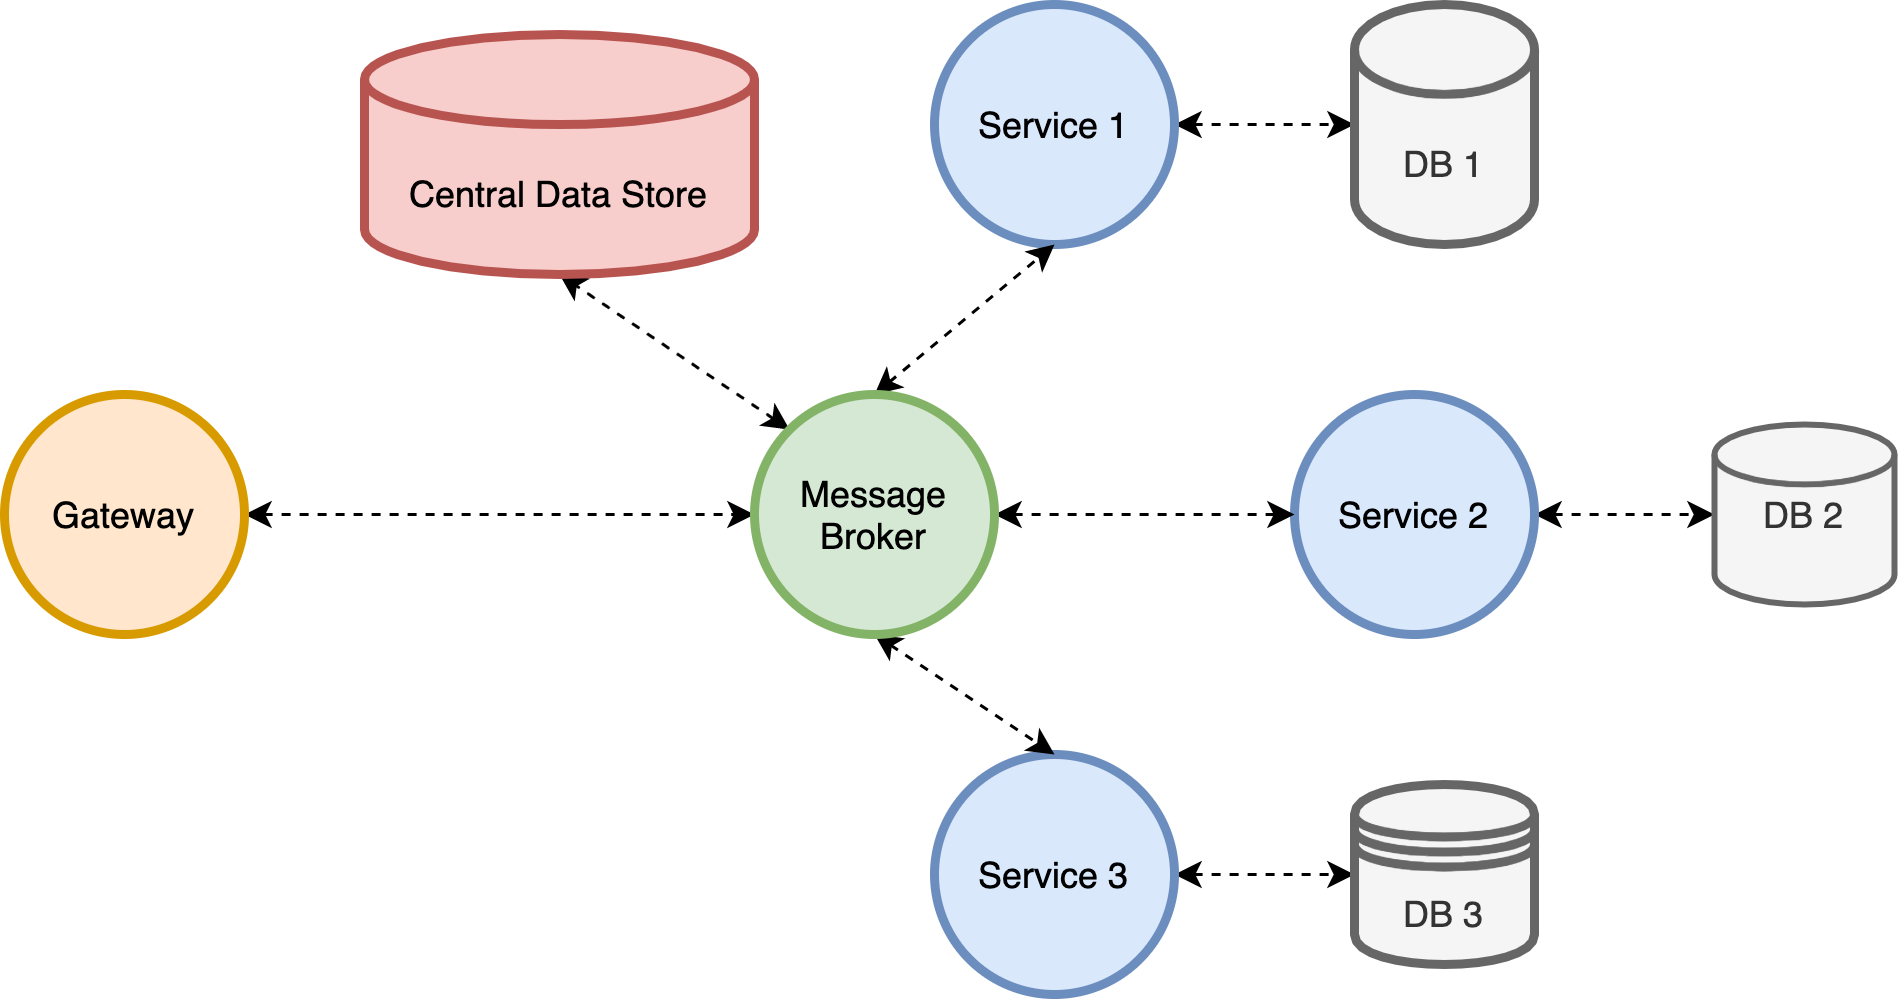

The diagram above was exported from draw.io. Its source (the exported page's mxGraphModel, read from the mxfile embedded in the PNG):
<mxGraphModel dx="1956" dy="892" grid="1" gridSize="10" guides="1" tooltips="1" connect="1" arrows="1" fold="1" page="1" pageScale="1" pageWidth="850" pageHeight="1100" math="0" shadow="0">
  <root>
    <mxCell id="0" />
    <mxCell id="1" parent="0" />
    <mxCell id="p_PcOSI_sbwc9Ag3HwOs-21" style="edgeStyle=none;rounded=0;orthogonalLoop=1;jettySize=auto;html=1;exitX=1;exitY=0.5;exitDx=0;exitDy=0;entryX=0;entryY=0.5;entryDx=0;entryDy=0;dashed=1;startArrow=classic;startFill=1;" edge="1" parent="1" source="p_PcOSI_sbwc9Ag3HwOs-1" target="p_PcOSI_sbwc9Ag3HwOs-6">
      <mxGeometry relative="1" as="geometry" />
    </mxCell>
    <mxCell id="p_PcOSI_sbwc9Ag3HwOs-1" value="Gateway" style="ellipse;whiteSpace=wrap;html=1;aspect=fixed;strokeWidth=3;fillColor=#ffe6cc;strokeColor=#d79b00;" vertex="1" parent="1">
      <mxGeometry y="390" width="80" height="80" as="geometry" />
    </mxCell>
    <mxCell id="p_PcOSI_sbwc9Ag3HwOs-27" style="edgeStyle=none;rounded=0;orthogonalLoop=1;jettySize=auto;html=1;exitX=1;exitY=0.5;exitDx=0;exitDy=0;entryX=0;entryY=0.5;entryDx=0;entryDy=0;entryPerimeter=0;dashed=1;startArrow=classic;startFill=1;" edge="1" parent="1" source="p_PcOSI_sbwc9Ag3HwOs-2" target="p_PcOSI_sbwc9Ag3HwOs-7">
      <mxGeometry relative="1" as="geometry" />
    </mxCell>
    <mxCell id="p_PcOSI_sbwc9Ag3HwOs-2" value="Service 1" style="ellipse;whiteSpace=wrap;html=1;aspect=fixed;strokeWidth=3;fillColor=#dae8fc;strokeColor=#6c8ebf;" vertex="1" parent="1">
      <mxGeometry x="310" y="260" width="80" height="80" as="geometry" />
    </mxCell>
    <mxCell id="p_PcOSI_sbwc9Ag3HwOs-18" style="edgeStyle=none;rounded=0;orthogonalLoop=1;jettySize=auto;html=1;exitX=1;exitY=0.5;exitDx=0;exitDy=0;entryX=0;entryY=0.5;entryDx=0;entryDy=0;entryPerimeter=0;dashed=1;startArrow=classic;startFill=1;" edge="1" parent="1" source="p_PcOSI_sbwc9Ag3HwOs-4" target="p_PcOSI_sbwc9Ag3HwOs-8">
      <mxGeometry relative="1" as="geometry" />
    </mxCell>
    <mxCell id="p_PcOSI_sbwc9Ag3HwOs-4" value="Service 2" style="ellipse;whiteSpace=wrap;html=1;aspect=fixed;strokeWidth=3;fillColor=#dae8fc;strokeColor=#6c8ebf;" vertex="1" parent="1">
      <mxGeometry x="430" y="390" width="80" height="80" as="geometry" />
    </mxCell>
    <mxCell id="p_PcOSI_sbwc9Ag3HwOs-24" style="edgeStyle=none;rounded=0;orthogonalLoop=1;jettySize=auto;html=1;exitX=1;exitY=0.5;exitDx=0;exitDy=0;entryX=0;entryY=0.5;entryDx=0;entryDy=0;dashed=1;startArrow=classic;startFill=1;" edge="1" parent="1" source="p_PcOSI_sbwc9Ag3HwOs-5" target="p_PcOSI_sbwc9Ag3HwOs-9">
      <mxGeometry relative="1" as="geometry" />
    </mxCell>
    <mxCell id="p_PcOSI_sbwc9Ag3HwOs-5" value="Service 3" style="ellipse;whiteSpace=wrap;html=1;aspect=fixed;strokeWidth=3;fillColor=#dae8fc;strokeColor=#6c8ebf;" vertex="1" parent="1">
      <mxGeometry x="310" y="510" width="80" height="80" as="geometry" />
    </mxCell>
    <mxCell id="p_PcOSI_sbwc9Ag3HwOs-13" style="rounded=0;orthogonalLoop=1;jettySize=auto;html=1;exitX=0.5;exitY=0;exitDx=0;exitDy=0;entryX=0.5;entryY=1;entryDx=0;entryDy=0;startArrow=classic;startFill=1;dashed=1;" edge="1" parent="1" source="p_PcOSI_sbwc9Ag3HwOs-6" target="p_PcOSI_sbwc9Ag3HwOs-2">
      <mxGeometry relative="1" as="geometry" />
    </mxCell>
    <mxCell id="p_PcOSI_sbwc9Ag3HwOs-14" style="edgeStyle=none;rounded=0;orthogonalLoop=1;jettySize=auto;html=1;exitX=1;exitY=0.5;exitDx=0;exitDy=0;entryX=0;entryY=0.5;entryDx=0;entryDy=0;dashed=1;startArrow=classic;startFill=1;" edge="1" parent="1" source="p_PcOSI_sbwc9Ag3HwOs-6" target="p_PcOSI_sbwc9Ag3HwOs-4">
      <mxGeometry relative="1" as="geometry" />
    </mxCell>
    <mxCell id="p_PcOSI_sbwc9Ag3HwOs-15" style="edgeStyle=none;rounded=0;orthogonalLoop=1;jettySize=auto;html=1;exitX=0.5;exitY=1;exitDx=0;exitDy=0;entryX=0.5;entryY=0;entryDx=0;entryDy=0;dashed=1;startArrow=classic;startFill=1;" edge="1" parent="1" source="p_PcOSI_sbwc9Ag3HwOs-6" target="p_PcOSI_sbwc9Ag3HwOs-5">
      <mxGeometry relative="1" as="geometry" />
    </mxCell>
    <mxCell id="p_PcOSI_sbwc9Ag3HwOs-23" style="edgeStyle=none;rounded=0;orthogonalLoop=1;jettySize=auto;html=1;exitX=0;exitY=0;exitDx=0;exitDy=0;entryX=0.5;entryY=1;entryDx=0;entryDy=0;entryPerimeter=0;dashed=1;startArrow=classic;startFill=1;" edge="1" parent="1" source="p_PcOSI_sbwc9Ag3HwOs-6" target="p_PcOSI_sbwc9Ag3HwOs-22">
      <mxGeometry relative="1" as="geometry" />
    </mxCell>
    <mxCell id="p_PcOSI_sbwc9Ag3HwOs-6" value="Message&lt;br&gt;Broker" style="ellipse;whiteSpace=wrap;html=1;aspect=fixed;strokeWidth=3;fillColor=#d5e8d4;strokeColor=#82b366;" vertex="1" parent="1">
      <mxGeometry x="250" y="390" width="80" height="80" as="geometry" />
    </mxCell>
    <mxCell id="p_PcOSI_sbwc9Ag3HwOs-7" value="DB 1" style="shape=cylinder3;whiteSpace=wrap;html=1;boundedLbl=1;backgroundOutline=1;size=15;strokeWidth=3;fillColor=#f5f5f5;strokeColor=#666666;fontColor=#333333;" vertex="1" parent="1">
      <mxGeometry x="450" y="260" width="60" height="80" as="geometry" />
    </mxCell>
    <mxCell id="p_PcOSI_sbwc9Ag3HwOs-8" value="DB 2" style="strokeWidth=2;html=1;shape=mxgraph.flowchart.database;whiteSpace=wrap;fillColor=#f5f5f5;strokeColor=#666666;fontColor=#333333;" vertex="1" parent="1">
      <mxGeometry x="570" y="400" width="60" height="60" as="geometry" />
    </mxCell>
    <mxCell id="p_PcOSI_sbwc9Ag3HwOs-9" value="DB 3" style="shape=datastore;whiteSpace=wrap;html=1;strokeWidth=3;fillColor=#f5f5f5;strokeColor=#666666;fontColor=#333333;" vertex="1" parent="1">
      <mxGeometry x="450" y="520" width="60" height="60" as="geometry" />
    </mxCell>
    <mxCell id="p_PcOSI_sbwc9Ag3HwOs-22" value="Central Data Store" style="shape=cylinder3;whiteSpace=wrap;html=1;boundedLbl=1;backgroundOutline=1;size=15;strokeWidth=3;fillColor=#f8cecc;strokeColor=#b85450;" vertex="1" parent="1">
      <mxGeometry x="120" y="270" width="130" height="80" as="geometry" />
    </mxCell>
  </root>
</mxGraphModel>